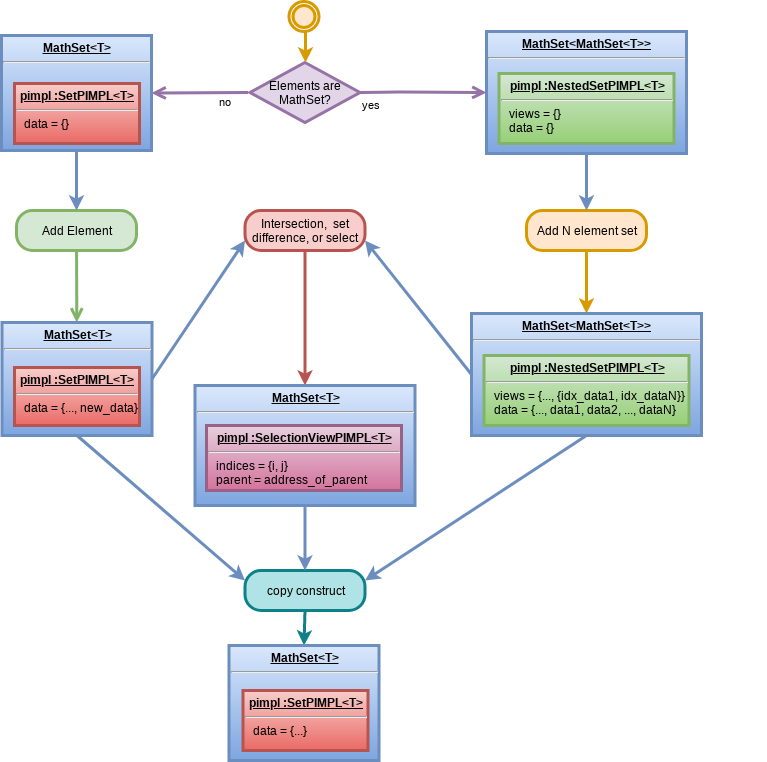

The diagram above was exported from draw.io. Its source (the exported page's mxGraphModel, read from the mxfile embedded in the PNG):
<mxGraphModel dx="1072" dy="790" grid="1" gridSize="10" guides="1" tooltips="1" connect="1" arrows="1" fold="1" page="1" pageScale="1" pageWidth="850" pageHeight="1100" math="0" shadow="0">
  <root>
    <mxCell id="0" />
    <mxCell id="1" parent="0" />
    <mxCell id="2" value="Add Element" style="rounded=1;whiteSpace=wrap;html=1;arcSize=40;fillColor=#d5e8d4;strokeColor=#82b366;strokeWidth=3;" vertex="1" parent="1">
      <mxGeometry x="70" y="210" width="120" height="40" as="geometry" />
    </mxCell>
    <mxCell id="3" value="" style="html=1;verticalAlign=bottom;endArrow=open;endSize=8;strokeColor=#82b366;fillColor=#d5e8d4;strokeWidth=3;" edge="1" source="2" target="31" parent="1">
      <mxGeometry relative="1" as="geometry">
        <mxPoint x="170" y="315" as="targetPoint" />
      </mxGeometry>
    </mxCell>
    <mxCell id="4" value="" style="group" vertex="1" connectable="0" parent="1">
      <mxGeometry x="540" y="31" width="280" height="122" as="geometry" />
    </mxCell>
    <mxCell id="5" value="&lt;p style=&quot;margin: 0px ; margin-top: 4px ; text-align: center ; text-decoration: underline&quot;&gt;&lt;b&gt;MathSet&amp;lt;MathSet&amp;lt;T&amp;gt;&amp;gt;&lt;/b&gt;&lt;br&gt;&lt;/p&gt;&lt;hr&gt;&lt;p style=&quot;margin: 0px ; margin-left: 8px&quot;&gt;&lt;br&gt;&lt;/p&gt;" style="verticalAlign=top;align=left;overflow=fill;fontSize=12;fontFamily=Helvetica;html=1;strokeWidth=3;gradientColor=#7ea6e0;fillColor=#dae8fc;strokeColor=#6c8ebf;" vertex="1" parent="4">
      <mxGeometry width="200" height="122" as="geometry" />
    </mxCell>
    <mxCell id="6" value="&lt;p style=&quot;margin: 0px ; margin-top: 4px ; text-align: center ; text-decoration: underline&quot;&gt;&lt;b&gt;pimpl :NestedSetPIMPL&amp;lt;T&amp;gt;&lt;/b&gt;&lt;/p&gt;&lt;hr&gt;&lt;p style=&quot;margin: 0px ; margin-left: 8px&quot;&gt;views = {}&lt;/p&gt;&lt;p style=&quot;margin: 0px ; margin-left: 8px&quot;&gt;data = {}&lt;/p&gt;" style="verticalAlign=top;align=left;overflow=fill;fontSize=12;fontFamily=Helvetica;html=1;strokeWidth=3;gradientColor=#97d077;fillColor=#d5e8d4;strokeColor=#82b366;" vertex="1" parent="4">
      <mxGeometry x="12.5" y="42" width="175" height="70" as="geometry" />
    </mxCell>
    <mxCell id="7" value="Elements are MathSet?" style="rhombus;whiteSpace=wrap;html=1;fillColor=#e1d5e7;strokeColor=#9673a6;strokeWidth=3;" vertex="1" parent="1">
      <mxGeometry x="303.5" y="62" width="110" height="60" as="geometry" />
    </mxCell>
    <mxCell id="8" value="no" style="html=1;align=left;verticalAlign=bottom;endArrow=open;endSize=8;strokeColor=#9673a6;entryX=1;entryY=0.5;entryDx=0;entryDy=0;fillColor=#e1d5e7;strokeWidth=3;" edge="1" target="23" parent="1">
      <mxGeometry x="-0.3474" y="18" relative="1" as="geometry">
        <mxPoint x="254" y="92" as="targetPoint" />
        <mxPoint x="301.5" y="92" as="sourcePoint" />
        <mxPoint as="offset" />
      </mxGeometry>
    </mxCell>
    <mxCell id="9" value="yes" style="html=1;align=left;verticalAlign=top;endArrow=open;endSize=8;strokeColor=#9673a6;exitX=1;exitY=0.5;exitDx=0;exitDy=0;entryX=0;entryY=0.5;entryDx=0;entryDy=0;fillColor=#e1d5e7;strokeWidth=3;" edge="1" source="7" target="5" parent="1">
      <mxGeometry x="-0.9998" relative="1" as="geometry">
        <mxPoint x="476" y="91.5" as="targetPoint" />
        <Array as="points">
          <mxPoint x="446" y="91.5" />
        </Array>
        <mxPoint as="offset" />
      </mxGeometry>
    </mxCell>
    <mxCell id="10" style="edgeStyle=none;rounded=0;orthogonalLoop=1;jettySize=auto;html=1;exitX=0.5;exitY=1;exitDx=0;exitDy=0;entryX=0.5;entryY=0;entryDx=0;entryDy=0;fillColor=#dae8fc;strokeColor=#6c8ebf;strokeWidth=3;" edge="1" source="23" target="2" parent="1">
      <mxGeometry relative="1" as="geometry" />
    </mxCell>
    <mxCell id="11" style="edgeStyle=none;rounded=0;orthogonalLoop=1;jettySize=auto;html=1;exitX=0.5;exitY=1;exitDx=0;exitDy=0;entryX=0.5;entryY=0;entryDx=0;entryDy=0;fillColor=#ffe6cc;strokeColor=#d79b00;strokeWidth=3;" edge="1" source="12" target="29" parent="1">
      <mxGeometry relative="1" as="geometry" />
    </mxCell>
    <mxCell id="12" value="Add N element set" style="rounded=1;whiteSpace=wrap;html=1;arcSize=40;fillColor=#ffe6cc;strokeColor=#d79b00;strokeWidth=3;" vertex="1" parent="1">
      <mxGeometry x="580" y="210" width="120" height="40" as="geometry" />
    </mxCell>
    <mxCell id="13" style="edgeStyle=none;rounded=0;orthogonalLoop=1;jettySize=auto;html=1;entryX=0.5;entryY=0;entryDx=0;entryDy=0;exitX=0.5;exitY=1;exitDx=0;exitDy=0;fillColor=#dae8fc;strokeColor=#6c8ebf;strokeWidth=3;" edge="1" source="5" target="12" parent="1">
      <mxGeometry relative="1" as="geometry" />
    </mxCell>
    <mxCell id="14" style="edgeStyle=none;rounded=0;orthogonalLoop=1;jettySize=auto;html=1;exitX=0.5;exitY=1;exitDx=0;exitDy=0;entryX=0.5;entryY=0;entryDx=0;entryDy=0;fillColor=#f8cecc;strokeColor=#b85450;strokeWidth=3;" edge="1" source="15" target="27" parent="1">
      <mxGeometry relative="1" as="geometry" />
    </mxCell>
    <mxCell id="15" value="Intersection,&amp;nbsp; set difference, or select" style="rounded=1;whiteSpace=wrap;html=1;arcSize=40;fillColor=#f8cecc;strokeColor=#b85450;strokeWidth=3;" vertex="1" parent="1">
      <mxGeometry x="298.5" y="210" width="120" height="40" as="geometry" />
    </mxCell>
    <mxCell id="16" style="edgeStyle=none;rounded=0;orthogonalLoop=1;jettySize=auto;html=1;exitX=0;exitY=0.5;exitDx=0;exitDy=0;entryX=1;entryY=0.75;entryDx=0;entryDy=0;fillColor=#dae8fc;strokeColor=#6c8ebf;strokeWidth=3;" edge="1" source="29" target="15" parent="1">
      <mxGeometry relative="1" as="geometry" />
    </mxCell>
    <mxCell id="17" style="edgeStyle=none;rounded=0;orthogonalLoop=1;jettySize=auto;html=1;exitX=1;exitY=0.5;exitDx=0;exitDy=0;entryX=0;entryY=0.75;entryDx=0;entryDy=0;strokeWidth=3;fillColor=#dae8fc;strokeColor=#6c8ebf;" edge="1" source="31" target="15" parent="1">
      <mxGeometry relative="1" as="geometry" />
    </mxCell>
    <mxCell id="18" style="edgeStyle=none;rounded=0;orthogonalLoop=1;jettySize=auto;html=1;exitX=0.5;exitY=1;exitDx=0;exitDy=0;entryX=0.5;entryY=0;entryDx=0;entryDy=0;strokeWidth=3;fillColor=#b0e3e6;strokeColor=#0e8088;" edge="1" source="19" target="25" parent="1">
      <mxGeometry relative="1" as="geometry" />
    </mxCell>
    <mxCell id="19" value="copy construct" style="rounded=1;whiteSpace=wrap;html=1;arcSize=40;fillColor=#b0e3e6;strokeColor=#0e8088;strokeWidth=3;" vertex="1" parent="1">
      <mxGeometry x="298.5" y="570" width="120" height="40" as="geometry" />
    </mxCell>
    <mxCell id="20" style="edgeStyle=none;rounded=0;orthogonalLoop=1;jettySize=auto;html=1;exitX=0.5;exitY=1;exitDx=0;exitDy=0;entryX=0.5;entryY=0;entryDx=0;entryDy=0;fillColor=#dae8fc;strokeColor=#6c8ebf;strokeWidth=3;" edge="1" source="27" target="19" parent="1">
      <mxGeometry relative="1" as="geometry" />
    </mxCell>
    <mxCell id="21" style="edgeStyle=none;rounded=0;orthogonalLoop=1;jettySize=auto;html=1;exitX=0.5;exitY=1;exitDx=0;exitDy=0;entryX=1;entryY=0.25;entryDx=0;entryDy=0;fillColor=#dae8fc;strokeColor=#6c8ebf;strokeWidth=3;" edge="1" source="29" target="19" parent="1">
      <mxGeometry relative="1" as="geometry" />
    </mxCell>
    <mxCell id="22" style="edgeStyle=none;rounded=0;orthogonalLoop=1;jettySize=auto;html=1;exitX=0.5;exitY=1;exitDx=0;exitDy=0;entryX=0;entryY=0.25;entryDx=0;entryDy=0;strokeWidth=3;fillColor=#dae8fc;strokeColor=#6c8ebf;" edge="1" source="31" target="19" parent="1">
      <mxGeometry relative="1" as="geometry" />
    </mxCell>
    <mxCell id="23" value="&lt;p style=&quot;margin: 0px ; margin-top: 4px ; text-align: center ; text-decoration: underline&quot;&gt;&lt;b&gt;MathSet&amp;lt;T&amp;gt;&lt;/b&gt;&lt;br&gt;&lt;/p&gt;&lt;hr&gt;&lt;p style=&quot;margin: 0px ; margin-left: 8px&quot;&gt;&lt;br&gt;&lt;/p&gt;" style="verticalAlign=top;align=left;overflow=fill;fontSize=12;fontFamily=Helvetica;html=1;strokeWidth=3;gradientColor=#7ea6e0;fillColor=#dae8fc;strokeColor=#6c8ebf;" vertex="1" parent="1">
      <mxGeometry x="55" y="35" width="150" height="115" as="geometry" />
    </mxCell>
    <mxCell id="24" value="&lt;p style=&quot;margin: 0px ; margin-top: 4px ; text-align: center ; text-decoration: underline&quot;&gt;&lt;b&gt;pimpl :SetPIMPL&amp;lt;T&amp;gt;&lt;/b&gt;&lt;/p&gt;&lt;hr&gt;&lt;p style=&quot;margin: 0px ; margin-left: 8px&quot;&gt;data = {}&lt;/p&gt;" style="verticalAlign=top;align=left;overflow=fill;fontSize=12;fontFamily=Helvetica;html=1;strokeWidth=3;gradientColor=#ea6b66;fillColor=#f8cecc;strokeColor=#b85450;" vertex="1" parent="1">
      <mxGeometry x="68" y="83" width="125" height="60" as="geometry" />
    </mxCell>
    <mxCell id="25" value="&lt;p style=&quot;margin: 0px ; margin-top: 4px ; text-align: center ; text-decoration: underline&quot;&gt;&lt;b&gt;MathSet&amp;lt;T&amp;gt;&lt;/b&gt;&lt;br&gt;&lt;/p&gt;&lt;hr&gt;&lt;p style=&quot;margin: 0px ; margin-left: 8px&quot;&gt;&lt;br&gt;&lt;/p&gt;" style="verticalAlign=top;align=left;overflow=fill;fontSize=12;fontFamily=Helvetica;html=1;strokeWidth=3;gradientColor=#7ea6e0;fillColor=#dae8fc;strokeColor=#6c8ebf;" vertex="1" parent="1">
      <mxGeometry x="282.5" y="645" width="150" height="115" as="geometry" />
    </mxCell>
    <mxCell id="26" value="&lt;p style=&quot;margin: 0px ; margin-top: 4px ; text-align: center ; text-decoration: underline&quot;&gt;&lt;b&gt;pimpl :SetPIMPL&amp;lt;T&amp;gt;&lt;/b&gt;&lt;/p&gt;&lt;hr&gt;&lt;p style=&quot;margin: 0px ; margin-left: 8px&quot;&gt;data = {...}&lt;/p&gt;" style="verticalAlign=top;align=left;overflow=fill;fontSize=12;fontFamily=Helvetica;html=1;strokeWidth=3;gradientColor=#ea6b66;fillColor=#f8cecc;strokeColor=#b85450;" vertex="1" parent="1">
      <mxGeometry x="296.5" y="690" width="125" height="60" as="geometry" />
    </mxCell>
    <mxCell id="27" value="&lt;p style=&quot;margin: 0px ; margin-top: 4px ; text-align: center ; text-decoration: underline&quot;&gt;&lt;b&gt;MathSet&amp;lt;T&amp;gt;&lt;/b&gt;&lt;br&gt;&lt;/p&gt;&lt;hr&gt;&lt;p style=&quot;margin: 0px ; margin-left: 8px&quot;&gt;&lt;br&gt;&lt;/p&gt;" style="verticalAlign=top;align=left;overflow=fill;fontSize=12;fontFamily=Helvetica;html=1;strokeWidth=3;gradientColor=#7ea6e0;fillColor=#dae8fc;strokeColor=#6c8ebf;" vertex="1" parent="1">
      <mxGeometry x="248.5" y="385" width="220" height="120" as="geometry" />
    </mxCell>
    <mxCell id="28" value="&lt;p style=&quot;margin: 0px ; margin-top: 4px ; text-align: center ; text-decoration: underline&quot;&gt;&lt;b&gt;pimpl :SelectionViewPIMPL&amp;lt;T&amp;gt;&lt;/b&gt;&lt;/p&gt;&lt;hr&gt;&lt;p style=&quot;margin: 0px ; margin-left: 8px&quot;&gt;indices = {i, j}&lt;/p&gt;&lt;p style=&quot;margin: 0px ; margin-left: 8px&quot;&gt;parent = address_of_parent&lt;/p&gt;" style="verticalAlign=top;align=left;overflow=fill;fontSize=12;fontFamily=Helvetica;html=1;strokeWidth=3;gradientColor=#d5739d;fillColor=#e6d0de;strokeColor=#996185;" vertex="1" parent="1">
      <mxGeometry x="260" y="425" width="195" height="65" as="geometry" />
    </mxCell>
    <mxCell id="29" value="&lt;p style=&quot;margin: 0px ; margin-top: 4px ; text-align: center ; text-decoration: underline&quot;&gt;&lt;b&gt;MathSet&amp;lt;MathSet&amp;lt;T&amp;gt;&amp;gt;&lt;/b&gt;&lt;br&gt;&lt;/p&gt;&lt;hr&gt;&lt;p style=&quot;margin: 0px ; margin-left: 8px&quot;&gt;&lt;br&gt;&lt;/p&gt;" style="verticalAlign=top;align=left;overflow=fill;fontSize=12;fontFamily=Helvetica;html=1;strokeWidth=3;gradientColor=#7ea6e0;fillColor=#dae8fc;strokeColor=#6c8ebf;" vertex="1" parent="1">
      <mxGeometry x="525" y="313" width="230" height="122" as="geometry" />
    </mxCell>
    <mxCell id="30" value="&lt;p style=&quot;margin: 0px ; margin-top: 4px ; text-align: center ; text-decoration: underline&quot;&gt;&lt;b&gt;pimpl :NestedSetPIMPL&amp;lt;T&amp;gt;&lt;/b&gt;&lt;/p&gt;&lt;hr&gt;&lt;p style=&quot;margin: 0px ; margin-left: 8px&quot;&gt;views = {..., {idx_data1, idx_dataN}}&lt;/p&gt;&lt;p style=&quot;margin: 0px ; margin-left: 8px&quot;&gt;data = {..., data1, data2, ..., dataN}&lt;/p&gt;" style="verticalAlign=top;align=left;overflow=fill;fontSize=12;fontFamily=Helvetica;html=1;strokeWidth=3;gradientColor=#97d077;fillColor=#d5e8d4;strokeColor=#82b366;" vertex="1" parent="1">
      <mxGeometry x="537.5" y="355" width="205" height="70" as="geometry" />
    </mxCell>
    <mxCell id="31" value="&lt;p style=&quot;margin: 0px ; margin-top: 4px ; text-align: center ; text-decoration: underline&quot;&gt;&lt;b&gt;MathSet&amp;lt;T&amp;gt;&lt;/b&gt;&lt;br&gt;&lt;/p&gt;&lt;hr&gt;&lt;p style=&quot;margin: 0px ; margin-left: 8px&quot;&gt;&lt;br&gt;&lt;/p&gt;" style="verticalAlign=top;align=left;overflow=fill;fontSize=12;fontFamily=Helvetica;html=1;strokeWidth=3;gradientColor=#7ea6e0;fillColor=#dae8fc;strokeColor=#6c8ebf;" vertex="1" parent="1">
      <mxGeometry x="55.5" y="322" width="150" height="113" as="geometry" />
    </mxCell>
    <mxCell id="32" value="&lt;p style=&quot;margin: 0px ; margin-top: 4px ; text-align: center ; text-decoration: underline&quot;&gt;&lt;b&gt;pimpl :SetPIMPL&amp;lt;T&amp;gt;&lt;/b&gt;&lt;/p&gt;&lt;hr&gt;&lt;p style=&quot;margin: 0px ; margin-left: 8px&quot;&gt;data = {..., new_data}&lt;/p&gt;" style="verticalAlign=top;align=left;overflow=fill;fontSize=12;fontFamily=Helvetica;html=1;strokeWidth=3;gradientColor=#ea6b66;fillColor=#f8cecc;strokeColor=#b85450;" vertex="1" parent="1">
      <mxGeometry x="68" y="367" width="125" height="58" as="geometry" />
    </mxCell>
    <mxCell id="33" style="edgeStyle=orthogonalEdgeStyle;rounded=0;orthogonalLoop=1;jettySize=auto;html=1;exitX=0.5;exitY=1;exitDx=0;exitDy=0;entryX=0.5;entryY=0;entryDx=0;entryDy=0;fillColor=#ffe6cc;strokeColor=#d79b00;strokeWidth=3;" edge="1" source="34" target="7" parent="1">
      <mxGeometry relative="1" as="geometry" />
    </mxCell>
    <mxCell id="34" value="" style="ellipse;html=1;shape=endState;fillColor=#ffe6cc;strokeColor=#d79b00;strokeWidth=3;" vertex="1" parent="1">
      <mxGeometry x="342.5" y="1" width="30" height="30" as="geometry" />
    </mxCell>
  </root>
</mxGraphModel>